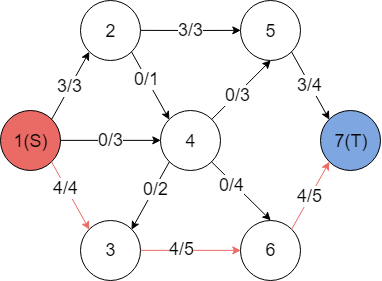

The diagram above was exported from draw.io. Its source (the exported page's mxGraphModel, read from the mxfile embedded in the PNG):
<mxGraphModel dx="469" dy="498" grid="1" gridSize="10" guides="1" tooltips="1" connect="1" arrows="1" fold="1" page="1" pageScale="1" pageWidth="827" pageHeight="1169" math="0" shadow="0">
  <root>
    <mxCell id="0" />
    <mxCell id="1" parent="0" />
    <mxCell id="DKz8-AptPIVyj5QmMJ1I-1" value="&lt;font style=&quot;font-size: 18px&quot;&gt;1(S)&lt;/font&gt;" style="ellipse;whiteSpace=wrap;html=1;aspect=fixed;fillColor=#EA6B66;" vertex="1" parent="1">
      <mxGeometry x="40" y="250" width="60" height="60" as="geometry" />
    </mxCell>
    <mxCell id="DKz8-AptPIVyj5QmMJ1I-2" value="&lt;font style=&quot;font-size: 18px&quot;&gt;2&lt;/font&gt;" style="ellipse;whiteSpace=wrap;html=1;aspect=fixed;" vertex="1" parent="1">
      <mxGeometry x="120" y="140" width="60" height="60" as="geometry" />
    </mxCell>
    <mxCell id="DKz8-AptPIVyj5QmMJ1I-3" value="&lt;font style=&quot;font-size: 18px&quot;&gt;3&lt;/font&gt;" style="ellipse;whiteSpace=wrap;html=1;aspect=fixed;" vertex="1" parent="1">
      <mxGeometry x="120" y="360" width="60" height="60" as="geometry" />
    </mxCell>
    <mxCell id="DKz8-AptPIVyj5QmMJ1I-4" value="&lt;font style=&quot;font-size: 18px&quot;&gt;4&lt;/font&gt;" style="ellipse;whiteSpace=wrap;html=1;aspect=fixed;" vertex="1" parent="1">
      <mxGeometry x="200" y="250" width="60" height="60" as="geometry" />
    </mxCell>
    <mxCell id="DKz8-AptPIVyj5QmMJ1I-5" value="&lt;font style=&quot;font-size: 18px&quot;&gt;5&lt;/font&gt;" style="ellipse;whiteSpace=wrap;html=1;aspect=fixed;" vertex="1" parent="1">
      <mxGeometry x="280" y="140" width="60" height="60" as="geometry" />
    </mxCell>
    <mxCell id="DKz8-AptPIVyj5QmMJ1I-6" value="&lt;font style=&quot;font-size: 18px&quot;&gt;6&lt;/font&gt;" style="ellipse;whiteSpace=wrap;html=1;aspect=fixed;" vertex="1" parent="1">
      <mxGeometry x="280" y="360" width="60" height="60" as="geometry" />
    </mxCell>
    <mxCell id="DKz8-AptPIVyj5QmMJ1I-7" value="&lt;font style=&quot;font-size: 18px&quot;&gt;7(T)&lt;/font&gt;" style="ellipse;whiteSpace=wrap;html=1;aspect=fixed;fillColor=#7EA6E0;" vertex="1" parent="1">
      <mxGeometry x="360" y="250" width="60" height="60" as="geometry" />
    </mxCell>
    <mxCell id="DKz8-AptPIVyj5QmMJ1I-10" value="&lt;font style=&quot;font-size: 18px&quot;&gt;3/3&lt;/font&gt;" style="endArrow=classic;html=1;exitX=1;exitY=0;exitDx=0;exitDy=0;entryX=0;entryY=1;entryDx=0;entryDy=0;strokeColor=#000000;" edge="1" parent="1" source="DKz8-AptPIVyj5QmMJ1I-1" target="DKz8-AptPIVyj5QmMJ1I-2">
      <mxGeometry width="50" height="50" relative="1" as="geometry">
        <mxPoint x="90" y="240" as="sourcePoint" />
        <mxPoint x="140" y="190" as="targetPoint" />
      </mxGeometry>
    </mxCell>
    <mxCell id="DKz8-AptPIVyj5QmMJ1I-12" value="&lt;font style=&quot;font-size: 18px&quot;&gt;3/3&lt;/font&gt;" style="endArrow=classic;html=1;exitX=1;exitY=0.5;exitDx=0;exitDy=0;entryX=0;entryY=0.5;entryDx=0;entryDy=0;strokeColor=#000000;" edge="1" parent="1" source="DKz8-AptPIVyj5QmMJ1I-2" target="DKz8-AptPIVyj5QmMJ1I-5">
      <mxGeometry width="50" height="50" relative="1" as="geometry">
        <mxPoint x="40" y="490" as="sourcePoint" />
        <mxPoint x="90" y="440" as="targetPoint" />
        <Array as="points">
          <mxPoint x="230" y="170" />
        </Array>
      </mxGeometry>
    </mxCell>
    <mxCell id="DKz8-AptPIVyj5QmMJ1I-13" value="" style="endArrow=classic;html=1;exitX=1;exitY=1;exitDx=0;exitDy=0;entryX=0;entryY=0;entryDx=0;entryDy=0;strokeColor=#EA6B66;" edge="1" parent="1" source="DKz8-AptPIVyj5QmMJ1I-1" target="DKz8-AptPIVyj5QmMJ1I-3">
      <mxGeometry width="50" height="50" relative="1" as="geometry">
        <mxPoint x="40" y="490" as="sourcePoint" />
        <mxPoint x="90" y="440" as="targetPoint" />
      </mxGeometry>
    </mxCell>
    <mxCell id="DKz8-AptPIVyj5QmMJ1I-22" value="&lt;font style=&quot;font-size: 18px&quot;&gt;4/4&lt;/font&gt;" style="text;html=1;resizable=0;points=[];align=center;verticalAlign=middle;labelBackgroundColor=#ffffff;" vertex="1" connectable="0" parent="DKz8-AptPIVyj5QmMJ1I-13">
      <mxGeometry x="-0.2244" relative="1" as="geometry">
        <mxPoint as="offset" />
      </mxGeometry>
    </mxCell>
    <mxCell id="DKz8-AptPIVyj5QmMJ1I-14" value="" style="endArrow=classic;html=1;exitX=1;exitY=0.5;exitDx=0;exitDy=0;entryX=0;entryY=0.5;entryDx=0;entryDy=0;strokeColor=#EA6B66;" edge="1" parent="1" source="DKz8-AptPIVyj5QmMJ1I-3" target="DKz8-AptPIVyj5QmMJ1I-6">
      <mxGeometry width="50" height="50" relative="1" as="geometry">
        <mxPoint x="40" y="490" as="sourcePoint" />
        <mxPoint x="90" y="440" as="targetPoint" />
      </mxGeometry>
    </mxCell>
    <mxCell id="DKz8-AptPIVyj5QmMJ1I-25" value="&lt;font style=&quot;font-size: 18px&quot;&gt;4/5&lt;/font&gt;" style="text;html=1;resizable=0;points=[];align=center;verticalAlign=middle;labelBackgroundColor=#ffffff;" vertex="1" connectable="0" parent="DKz8-AptPIVyj5QmMJ1I-14">
      <mxGeometry x="-0.1805" y="2" relative="1" as="geometry">
        <mxPoint as="offset" />
      </mxGeometry>
    </mxCell>
    <mxCell id="DKz8-AptPIVyj5QmMJ1I-15" value="&lt;font style=&quot;font-size: 18px&quot;&gt;4/5&lt;/font&gt;" style="endArrow=classic;html=1;exitX=1;exitY=0;exitDx=0;exitDy=0;entryX=0;entryY=1;entryDx=0;entryDy=0;strokeColor=#EA6B66;" edge="1" parent="1" source="DKz8-AptPIVyj5QmMJ1I-6" target="DKz8-AptPIVyj5QmMJ1I-7">
      <mxGeometry width="50" height="50" relative="1" as="geometry">
        <mxPoint x="40" y="490" as="sourcePoint" />
        <mxPoint x="90" y="440" as="targetPoint" />
      </mxGeometry>
    </mxCell>
    <mxCell id="DKz8-AptPIVyj5QmMJ1I-16" value="&lt;font style=&quot;font-size: 18px&quot;&gt;3/4&lt;/font&gt;" style="endArrow=classic;html=1;exitX=1;exitY=1;exitDx=0;exitDy=0;entryX=0;entryY=0;entryDx=0;entryDy=0;strokeColor=#000000;" edge="1" parent="1" source="DKz8-AptPIVyj5QmMJ1I-5" target="DKz8-AptPIVyj5QmMJ1I-7">
      <mxGeometry width="50" height="50" relative="1" as="geometry">
        <mxPoint x="40" y="490" as="sourcePoint" />
        <mxPoint x="90" y="440" as="targetPoint" />
      </mxGeometry>
    </mxCell>
    <mxCell id="DKz8-AptPIVyj5QmMJ1I-17" value="&lt;font style=&quot;font-size: 18px&quot;&gt;0/3&lt;/font&gt;" style="endArrow=classic;html=1;exitX=1;exitY=0.5;exitDx=0;exitDy=0;entryX=0;entryY=0.5;entryDx=0;entryDy=0;" edge="1" parent="1" source="DKz8-AptPIVyj5QmMJ1I-1" target="DKz8-AptPIVyj5QmMJ1I-4">
      <mxGeometry width="50" height="50" relative="1" as="geometry">
        <mxPoint x="40" y="490" as="sourcePoint" />
        <mxPoint x="90" y="440" as="targetPoint" />
      </mxGeometry>
    </mxCell>
    <mxCell id="DKz8-AptPIVyj5QmMJ1I-18" value="" style="endArrow=classic;html=1;exitX=1;exitY=1;exitDx=0;exitDy=0;entryX=0.5;entryY=0;entryDx=0;entryDy=0;" edge="1" parent="1" source="DKz8-AptPIVyj5QmMJ1I-4" target="DKz8-AptPIVyj5QmMJ1I-6">
      <mxGeometry width="50" height="50" relative="1" as="geometry">
        <mxPoint x="40" y="490" as="sourcePoint" />
        <mxPoint x="90" y="440" as="targetPoint" />
      </mxGeometry>
    </mxCell>
    <mxCell id="DKz8-AptPIVyj5QmMJ1I-27" value="&lt;font style=&quot;font-size: 18px&quot;&gt;0/4&lt;/font&gt;" style="text;html=1;resizable=0;points=[];align=center;verticalAlign=middle;labelBackgroundColor=#ffffff;" vertex="1" connectable="0" parent="DKz8-AptPIVyj5QmMJ1I-18">
      <mxGeometry x="-0.2699" y="-2" relative="1" as="geometry">
        <mxPoint as="offset" />
      </mxGeometry>
    </mxCell>
    <mxCell id="DKz8-AptPIVyj5QmMJ1I-19" value="" style="endArrow=classic;html=1;exitX=1;exitY=0;exitDx=0;exitDy=0;entryX=0.5;entryY=1;entryDx=0;entryDy=0;" edge="1" parent="1" source="DKz8-AptPIVyj5QmMJ1I-4" target="DKz8-AptPIVyj5QmMJ1I-5">
      <mxGeometry width="50" height="50" relative="1" as="geometry">
        <mxPoint x="40" y="490" as="sourcePoint" />
        <mxPoint x="90" y="440" as="targetPoint" />
      </mxGeometry>
    </mxCell>
    <mxCell id="DKz8-AptPIVyj5QmMJ1I-26" value="&lt;font style=&quot;font-size: 18px&quot;&gt;0/3&lt;/font&gt;" style="text;html=1;resizable=0;points=[];align=center;verticalAlign=middle;labelBackgroundColor=#ffffff;" vertex="1" connectable="0" parent="DKz8-AptPIVyj5QmMJ1I-19">
      <mxGeometry x="-0.1405" y="-1" relative="1" as="geometry">
        <mxPoint as="offset" />
      </mxGeometry>
    </mxCell>
    <mxCell id="DKz8-AptPIVyj5QmMJ1I-20" value="" style="endArrow=classic;html=1;exitX=0;exitY=1;exitDx=0;exitDy=0;entryX=1;entryY=0;entryDx=0;entryDy=0;" edge="1" parent="1" source="DKz8-AptPIVyj5QmMJ1I-4" target="DKz8-AptPIVyj5QmMJ1I-3">
      <mxGeometry width="50" height="50" relative="1" as="geometry">
        <mxPoint x="40" y="490" as="sourcePoint" />
        <mxPoint x="90" y="440" as="targetPoint" />
      </mxGeometry>
    </mxCell>
    <mxCell id="DKz8-AptPIVyj5QmMJ1I-24" value="&lt;font style=&quot;font-size: 18px&quot;&gt;0/2&lt;/font&gt;" style="text;html=1;resizable=0;points=[];align=center;verticalAlign=middle;labelBackgroundColor=#ffffff;" vertex="1" connectable="0" parent="DKz8-AptPIVyj5QmMJ1I-20">
      <mxGeometry x="-0.2133" y="1" relative="1" as="geometry">
        <mxPoint as="offset" />
      </mxGeometry>
    </mxCell>
    <mxCell id="DKz8-AptPIVyj5QmMJ1I-21" value="" style="endArrow=classic;html=1;exitX=1;exitY=1;exitDx=0;exitDy=0;entryX=0;entryY=0;entryDx=0;entryDy=0;" edge="1" parent="1" source="DKz8-AptPIVyj5QmMJ1I-2" target="DKz8-AptPIVyj5QmMJ1I-4">
      <mxGeometry width="50" height="50" relative="1" as="geometry">
        <mxPoint x="40" y="490" as="sourcePoint" />
        <mxPoint x="90" y="440" as="targetPoint" />
      </mxGeometry>
    </mxCell>
    <mxCell id="DKz8-AptPIVyj5QmMJ1I-23" value="&lt;font style=&quot;font-size: 18px&quot;&gt;0/1&lt;/font&gt;" style="text;html=1;resizable=0;points=[];align=center;verticalAlign=middle;labelBackgroundColor=#ffffff;" vertex="1" connectable="0" parent="DKz8-AptPIVyj5QmMJ1I-21">
      <mxGeometry x="-0.2115" relative="1" as="geometry">
        <mxPoint as="offset" />
      </mxGeometry>
    </mxCell>
  </root>
</mxGraphModel>